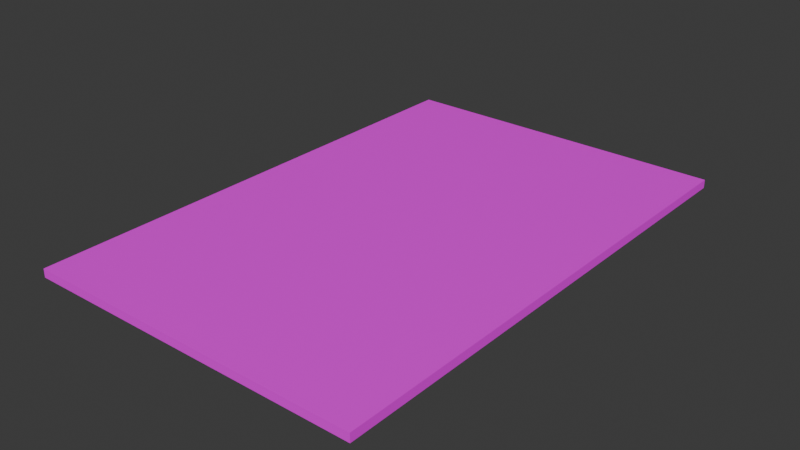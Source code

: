 # Source: tappeto.blend  (saved by Blender 4.3.32; exported with 4.5.12 LTS)
import bpy
from mathutils import Matrix  # noqa: F401  (used for matrix-valued properties, if any)

bpy.ops.wm.read_factory_settings(use_empty=True)
scene = bpy.context.scene
scene.name = 'Scene'

# ---- collections
col_tappeto = bpy.data.collections.new('tappeto'); scene.collection.children.link(col_tappeto)

# ---- images (referenced by path relative to the original .blend; pixels are not part of the script)
import os
ASSET_DIR = os.environ.get("B2B_ASSET_DIR", "")  # directory of the original .blend (textures are referenced by path, not embedded)
HERE = os.path.dirname(os.path.abspath(__file__))  # packed textures are extracted next to this script under _unpacked/

def load_image(name, relpath, width, height, colorspace="sRGB"):
    """Load a texture the original file referenced (path relative to the .blend, or extracted next to this script)."""
    p = next((c for c in (os.path.join(HERE, relpath), os.path.join(ASSET_DIR, relpath)) if relpath and os.path.exists(c)), "")
    if p:
        img = bpy.data.images.load(p, check_existing=True)
        img.name = name
    else:  # same state as the original file: an image datablock whose file is absent (Cycles renders it pink)
        img = bpy.data.images.new(name, width, height)
        img.source = "FILE"
        img.filepath = "//" + (relpath or name)
    img.colorspace_settings.name = colorspace
    return img
img_lowpoly_tex_2_png = load_image('lowpoly_tex-2.png', 'texture/lowpoly_tex-2.png', 1024, 1024, 'sRGB')

# ---- materials (node trees are filled in below, after node groups)
mat_material = bpy.data.materials.new('Material')
mat_material.alpha_threshold = 0.0
mat_material.roughness = 0.5
mat_material.line_color = (0.0, 0.0, 0.0, 1.0)

# ---- material node trees
mat_material.use_nodes = True; mat_material.node_tree.nodes.clear()
_N = mat_material.node_tree.nodes; _L = mat_material.node_tree.links
n0 = _N.new('ShaderNodeOutputMaterial'); n0.name = 'Material Output'; n0.location = (300, 300)
n1 = _N.new('ShaderNodeBsdfPrincipled'); n1.name = 'Principled BSDF'; n1.location = (10, 300)
n1.inputs[3].default_value = 1.45
n2 = _N.new('ShaderNodeTexImage'); n2.name = 'Image Texture'; n2.location = (-352, 152)
n2.image = img_lowpoly_tex_2_png
_L.new(n1.outputs[0], n0.inputs[0])
_L.new(n2.outputs[0], n1.inputs[0])
n0.is_active_output = True

# ---- world
world_world = bpy.data.worlds.new('World'); scene.world = world_world
world_world.use_nodes = True; world_world.node_tree.nodes.clear()
_N = world_world.node_tree.nodes; _L = world_world.node_tree.links
n0 = _N.new('ShaderNodeOutputWorld'); n0.name = 'World Output'; n0.location = (300, 300)
n1 = _N.new('ShaderNodeBackground'); n1.name = 'Background'; n1.location = (10, 300)
n1.inputs[0].default_value = (0.05088, 0.05088, 0.05088, 1.0)
_L.new(n1.outputs[0], n0.inputs[0])
n0.is_active_output = True
world_world.color = (0.05088, 0.05088, 0.05088)
world_world.sun_shadow_jitter_overblur = 0.0

# ---- meshes
me_cube = bpy.data.meshes.new('Cube')
me_cube.from_pydata([(-1.0, -1.5, -0.007144), (-1.0, -1.5, 0.04286), (-0.1263, -1.5, 0.04286), (-0.08341, -1.5, -0.007144), (-1.0, -0.08221, 0.04286), (-1.0, -0.08221, -0.007143), (-0.1263, -0.1252, 0.04286), (-1.0, -0.8707, -0.007143), (-1.0, -1.024, -0.007143), (-1.0, -1.024, 0.04286), (-1.0, -0.8707, 0.04286), (-0.1263, -1.067, 0.04286), (-0.1263, -0.8278, 0.04286), (-0.705, -1.5, 0.04286), (-0.8594, -1.5, 0.04286), (-0.8594, -1.5, -0.007144), (-0.705, -1.5, -0.007144), (-0.662, -0.1252, 0.04286), (-0.9024, -0.1252, 0.04286), (-0.662, -1.067, 0.04286), (-0.9024, -1.067, 0.04286), (-0.662, -0.8278, 0.04286), (-0.9024, -0.8278, 0.04286), (0.0, -1.5, 0.04286), (0.0, -1.5, -0.007144), (0.0, -0.08221, 0.04286), (0.0, -1.024, 0.04286), (0.0, -0.8707, 0.04286), (-1.0, 0.0, 0.04286), (-1.0, 0.0, -0.007143), (-0.08341, 0.0, 0.04286), (-0.8594, 0.0, 0.04286), (-0.705, 0.0, 0.04286), (0.0, 0.0, 0.04286), (-1.0, -1.067, 0.03579), (-1.0, -1.5, 0.03579), (-0.662, -1.5, 0.03579), (-0.1263, -1.5, 0.03579), (-0.08341, -1.5, 0.04286), (-0.08341, -0.8707, 0.04286), (-0.08341, -0.08221, 0.04286), (-0.8594, -0.08221, 0.04286), (-1.0, -0.1252, 0.04286), (-1.0, -0.8278, 0.03579), (-1.0, -0.1252, 0.03579), (-0.08341, -1.024, 0.04286), (-0.8594, -1.024, 0.04286), (-1.0, -1.067, 0.04286), (-0.8594, -0.8707, 0.04286), (-1.0, -0.8278, 0.04286), (-0.9024, -1.5, 0.03579), (-0.705, -0.08221, 0.04286), (-0.705, -1.024, 0.04286), (-0.705, -0.8707, 0.04286), (-0.9024, -1.5, 0.04286), (-0.662, -1.5, 0.04286), (1.0, -1.5, -0.007144), (1.0, -1.5, 0.04286), (0.1263, -1.5, 0.04286), (0.08341, -1.5, -0.007144), (1.0, -0.08221, 0.04286), (1.0, -0.08221, -0.007143), (0.1263, -0.1252, 0.04286), (1.0, -0.8707, -0.007143), (1.0, -1.024, -0.007143), (1.0, -1.024, 0.04286), (1.0, -0.8707, 0.04286), (0.1263, -1.067, 0.04286), (0.1263, -0.8278, 0.04286), (0.705, -1.5, 0.04286), (0.8594, -1.5, 0.04286), (0.8594, -1.5, -0.007144), (0.705, -1.5, -0.007144), (0.662, -0.1252, 0.04286), (0.9024, -0.1252, 0.04286), (0.662, -1.067, 0.04286), (0.9024, -1.067, 0.04286), (0.662, -0.8278, 0.04286), (0.9024, -0.8278, 0.04286), (1.0, 0.0, 0.04286), (1.0, 0.0, -0.007143), (0.08341, 0.0, 0.04286), (0.8594, 0.0, 0.04286), (0.705, 0.0, 0.04286), (1.0, -1.067, 0.03579), (1.0, -1.5, 0.03579), (0.662, -1.5, 0.03579), (0.1263, -1.5, 0.03579), (0.08341, -1.5, 0.04286), (0.08341, -0.8707, 0.04286), (0.08341, -0.08221, 0.04286), (0.8594, -0.08221, 0.04286), (1.0, -0.1252, 0.04286), (1.0, -0.8278, 0.03579), (1.0, -0.1252, 0.03579), (0.08341, -1.024, 0.04286), (0.8594, -1.024, 0.04286), (1.0, -1.067, 0.04286), (0.8594, -0.8707, 0.04286), (1.0, -0.8278, 0.04286), (0.9024, -1.5, 0.03579), (0.705, -0.08221, 0.04286), (0.705, -1.024, 0.04286), (0.705, -0.8707, 0.04286), (0.9024, -1.5, 0.04286), (0.662, -1.5, 0.04286), (-1.0, 1.5, -0.007144), (-1.0, 1.5, 0.04286), (-0.1263, 1.5, 0.04286), (-0.08341, 1.5, -0.007144), (-1.0, 0.08221, 0.04286), (-1.0, 0.08221, -0.007143), (-0.1263, 0.1252, 0.04286), (-1.0, 0.8707, -0.007143), (-1.0, 1.024, -0.007143), (-1.0, 1.024, 0.04286), (-1.0, 0.8707, 0.04286), (-0.1263, 1.067, 0.04286), (-0.1263, 0.8278, 0.04286), (-0.705, 1.5, 0.04286), (-0.8594, 1.5, 0.04286), (-0.8594, 1.5, -0.007144), (-0.705, 1.5, -0.007144), (-0.662, 0.1252, 0.04286), (-0.9024, 0.1252, 0.04286), (-0.662, 1.067, 0.04286), (-0.9024, 1.067, 0.04286), (-0.662, 0.8278, 0.04286), (-0.9024, 0.8278, 0.04286), (0.0, 1.5, 0.04286), (0.0, 1.5, -0.007144), (0.0, 0.08221, 0.04286), (0.0, 1.024, 0.04286), (0.0, 0.8707, 0.04286), (-1.0, 1.067, 0.03579), (-1.0, 1.5, 0.03579), (-0.662, 1.5, 0.03579), (-0.1263, 1.5, 0.03579), (-0.08341, 1.5, 0.04286), (-0.08341, 0.8707, 0.04286), (-0.08341, 0.08221, 0.04286), (-0.8594, 0.08221, 0.04286), (-1.0, 0.1252, 0.04286), (-1.0, 0.8278, 0.03579), (-1.0, 0.1252, 0.03579), (-0.08341, 1.024, 0.04286), (-0.8594, 1.024, 0.04286), (-1.0, 1.067, 0.04286), (-0.8594, 0.8707, 0.04286), (-1.0, 0.8278, 0.04286), (-0.9024, 1.5, 0.03579), (-0.705, 0.08221, 0.04286), (-0.705, 1.024, 0.04286), (-0.705, 0.8707, 0.04286), (-0.9024, 1.5, 0.04286), (-0.662, 1.5, 0.04286), (1.0, 1.5, -0.007144), (1.0, 1.5, 0.04286), (0.1263, 1.5, 0.04286), (0.08341, 1.5, -0.007144), (1.0, 0.08221, 0.04286), (1.0, 0.08221, -0.007143), (0.1263, 0.1252, 0.04286), (1.0, 0.8707, -0.007143), (1.0, 1.024, -0.007143), (1.0, 1.024, 0.04286), (1.0, 0.8707, 0.04286), (0.1263, 1.067, 0.04286), (0.1263, 0.8278, 0.04286), (0.705, 1.5, 0.04286), (0.8594, 1.5, 0.04286), (0.8594, 1.5, -0.007144), (0.705, 1.5, -0.007144), (0.662, 0.1252, 0.04286), (0.9024, 0.1252, 0.04286), (0.662, 1.067, 0.04286), (0.9024, 1.067, 0.04286), (0.662, 0.8278, 0.04286), (0.9024, 0.8278, 0.04286), (1.0, 1.067, 0.03579), (1.0, 1.5, 0.03579), (0.662, 1.5, 0.03579), (0.1263, 1.5, 0.03579), (0.08341, 1.5, 0.04286), (0.08341, 0.8707, 0.04286), (0.08341, 0.08221, 0.04286), (0.8594, 0.08221, 0.04286), (1.0, 0.1252, 0.04286), (1.0, 0.8278, 0.03579), (1.0, 0.1252, 0.03579), (0.08341, 1.024, 0.04286), (0.8594, 1.024, 0.04286), (1.0, 1.067, 0.04286), (0.8594, 0.8707, 0.04286), (1.0, 0.8278, 0.04286), (0.9024, 1.5, 0.03579), (0.705, 0.08221, 0.04286), (0.705, 1.024, 0.04286), (0.705, 0.8707, 0.04286), (0.9024, 1.5, 0.04286), (0.662, 1.5, 0.04286)], [], [(47, 34, 35, 1), (55, 36, 37, 2), (21, 12, 6, 17), (28, 29, 5, 4), (55, 2, 11, 19), (52, 45, 39, 53), (42, 44, 43, 49), (10, 7, 8, 9), (9, 46, 48, 10), (46, 52, 53, 48), (1, 54, 20, 47), (14, 13, 52, 46), (49, 22, 18, 42), (48, 53, 51, 41), (1, 35, 50, 54), (14, 15, 16, 13), (45, 26, 27, 39), (38, 23, 26, 45), (39, 27, 25, 40), (38, 3, 24, 23), (40, 25, 33, 30), (41, 51, 32, 31), (4, 41, 31, 28), (51, 40, 30, 32), (35, 34, 8, 0), (37, 36, 16, 3), (2, 37, 3, 38), (6, 12, 39, 40), (42, 18, 41, 4), (44, 42, 4, 5), (43, 44, 5, 7), (11, 2, 38, 45), (47, 20, 46, 9), (22, 49, 10, 48), (49, 43, 7, 10), (34, 47, 9, 8), (50, 35, 0, 15), (17, 6, 40, 51), (19, 11, 45, 52), (12, 21, 53, 39), (20, 54, 14, 46), (55, 19, 52, 13), (18, 22, 48, 41), (21, 17, 51, 53), (54, 50, 15, 14), (36, 55, 13, 16), (97, 57, 85, 84), (105, 58, 87, 86), (77, 73, 62, 68), (79, 60, 61, 80), (105, 75, 67, 58), (102, 103, 89, 95), (92, 99, 93, 94), (66, 65, 64, 63), (65, 66, 98, 96), (96, 98, 103, 102), (57, 97, 76, 104), (70, 96, 102, 69), (99, 92, 74, 78), (98, 91, 101, 103), (57, 104, 100, 85), (70, 69, 72, 71), (95, 89, 27, 26), (88, 95, 26, 23), (89, 90, 25, 27), (88, 23, 24, 59), (90, 81, 33, 25), (91, 82, 83, 101), (60, 79, 82, 91), (101, 83, 81, 90), (85, 56, 64, 84), (87, 59, 72, 86), (58, 88, 59, 87), (62, 90, 89, 68), (92, 60, 91, 74), (94, 61, 60, 92), (93, 63, 61, 94), (67, 95, 88, 58), (97, 65, 96, 76), (78, 98, 66, 99), (99, 66, 63, 93), (84, 64, 65, 97), (100, 71, 56, 85), (73, 101, 90, 62), (75, 102, 95, 67), (68, 89, 103, 77), (76, 96, 70, 104), (105, 69, 102, 75), (74, 91, 98, 78), (77, 103, 101, 73), (104, 70, 71, 100), (86, 72, 69, 105), (147, 107, 135, 134), (155, 108, 137, 136), (127, 123, 112, 118), (28, 110, 111, 29), (155, 125, 117, 108), (152, 153, 139, 145), (142, 149, 143, 144), (116, 115, 114, 113), (115, 116, 148, 146), (146, 148, 153, 152), (107, 147, 126, 154), (120, 146, 152, 119), (149, 142, 124, 128), (148, 141, 151, 153), (107, 154, 150, 135), (120, 119, 122, 121), (145, 139, 133, 132), (138, 145, 132, 129), (139, 140, 131, 133), (138, 129, 130, 109), (140, 30, 33, 131), (141, 31, 32, 151), (110, 28, 31, 141), (151, 32, 30, 140), (135, 106, 114, 134), (137, 109, 122, 136), (108, 138, 109, 137), (112, 140, 139, 118), (142, 110, 141, 124), (144, 111, 110, 142), (143, 113, 111, 144), (117, 145, 138, 108), (147, 115, 146, 126), (128, 148, 116, 149), (149, 116, 113, 143), (134, 114, 115, 147), (150, 121, 106, 135), (123, 151, 140, 112), (125, 152, 145, 117), (118, 139, 153, 127), (126, 146, 120, 154), (155, 119, 152, 125), (124, 141, 148, 128), (127, 153, 151, 123), (154, 120, 121, 150), (136, 122, 119, 155), (192, 179, 180, 157), (200, 181, 182, 158), (177, 168, 162, 173), (79, 80, 161, 160), (200, 158, 167, 175), (197, 190, 184, 198), (187, 189, 188, 194), (166, 163, 164, 165), (165, 191, 193, 166), (191, 197, 198, 193), (157, 199, 176, 192), (170, 169, 197, 191), (194, 178, 174, 187), (193, 198, 196, 186), (157, 180, 195, 199), (170, 171, 172, 169), (190, 132, 133, 184), (183, 129, 132, 190), (184, 133, 131, 185), (183, 159, 130, 129), (185, 131, 33, 81), (186, 196, 83, 82), (160, 186, 82, 79), (196, 185, 81, 83), (180, 179, 164, 156), (182, 181, 172, 159), (158, 182, 159, 183), (162, 168, 184, 185), (187, 174, 186, 160), (189, 187, 160, 161), (188, 189, 161, 163), (167, 158, 183, 190), (192, 176, 191, 165), (178, 194, 166, 193), (194, 188, 163, 166), (179, 192, 165, 164), (195, 180, 156, 171), (173, 162, 185, 196), (175, 167, 190, 197), (168, 177, 198, 184), (176, 199, 170, 191), (200, 175, 197, 169), (174, 178, 193, 186), (177, 173, 196, 198), (199, 195, 171, 170), (181, 200, 169, 172)])
_uv = me_cube.uv_layers.new(name='UVMap')
_uv.uv.foreach_set('vector', [0.06591, 0.5031, 0.06841, 0.5031, 0.06841, 0.5049, 0.06591, 0.5049, 0.06591, 0.509, 0.06841, 0.509, 0.06841, 0.5107, 0.06591, 0.5107, 0.07455, 0.5042, 0.07624, 0.5042, 0.07624, 0.5059, 0.07455, 0.5059, 0.3206, 0.4907, 0.3383, 0.4907, 0.3383, 0.4937, 0.3206, 0.4937, 0.07455, 0.5001, 0.07624, 0.5001, 0.07624, 0.5019, 0.07455, 0.5019, 0.3291, 0.4968, 0.3311, 0.4968, 0.3311, 0.4987, 0.3291, 0.4987, 0.06591, 0.4992, 0.06841, 0.4992, 0.06841, 0.5009, 0.06591, 0.5009, 0.3206, 0.4957, 0.3383, 0.4957, 0.3383, 0.4976, 0.3206, 0.4976, 0.3252, 0.4968, 0.3272, 0.4968, 0.3272, 0.4987, 0.3252, 0.4987, 0.3272, 0.4968, 0.3291, 0.4968, 0.3291, 0.4987, 0.3272, 0.4987, 0.07048, 0.5001, 0.07185, 0.5001, 0.07185, 0.5019, 0.07048, 0.5019, 0.3272, 0.4948, 0.3291, 0.4948, 0.3291, 0.4968, 0.3272, 0.4968, 0.07048, 0.5042, 0.07185, 0.5042, 0.07185, 0.5059, 0.07048, 0.5059, 0.3272, 0.4987, 0.3291, 0.4987, 0.3291, 0.5007, 0.3272, 0.5007, 0.06591, 0.5049, 0.06841, 0.5049, 0.06841, 0.5063, 0.06591, 0.5063, 0.3206, 0.5015, 0.3383, 0.5015, 0.3383, 0.5035, 0.3206, 0.5035, 0.3311, 0.4968, 0.3341, 0.4968, 0.3341, 0.4987, 0.3311, 0.4987, 0.3311, 0.4948, 0.3341, 0.4948, 0.3341, 0.4968, 0.3311, 0.4968, 0.3311, 0.4987, 0.3341, 0.4987, 0.3341, 0.5007, 0.3311, 0.5007, 0.3206, 0.5055, 0.3383, 0.5055, 0.3383, 0.5084, 0.3206, 0.5084, 0.3311, 0.5007, 0.3341, 0.5007, 0.3341, 0.5036, 0.3311, 0.5036, 0.3272, 0.5007, 0.3291, 0.5007, 0.3291, 0.5036, 0.3272, 0.5036, 0.3252, 0.5007, 0.3272, 0.5007, 0.3272, 0.5036, 0.3252, 0.5036, 0.3291, 0.5007, 0.3311, 0.5007, 0.3311, 0.5036, 0.3291, 0.5036, 0.3748, 0.4619, 0.3748, 0.46, 0.39, 0.4599, 0.39, 0.4619, 0.3748, 0.4676, 0.3748, 0.4659, 0.39, 0.4658, 0.39, 0.4677, 0.3723, 0.4676, 0.3748, 0.4676, 0.39, 0.4677, 0.3723, 0.4677, 0.3826, 0.4628, 0.3826, 0.4611, 0.3827, 0.461, 0.3827, 0.463, 0.3769, 0.4628, 0.3782, 0.4628, 0.3788, 0.463, 0.3769, 0.463, 0.3748, 0.4561, 0.3723, 0.4561, 0.3723, 0.456, 0.39, 0.456, 0.3748, 0.4578, 0.3748, 0.4561, 0.39, 0.456, 0.39, 0.4579, 0.3826, 0.4589, 0.3826, 0.4571, 0.3827, 0.4571, 0.3827, 0.459, 0.3769, 0.4589, 0.3782, 0.4589, 0.3788, 0.459, 0.3769, 0.459, 0.3782, 0.4611, 0.3769, 0.4611, 0.3769, 0.461, 0.3788, 0.461, 0.3723, 0.4578, 0.3748, 0.4578, 0.39, 0.4579, 0.3723, 0.4579, 0.3748, 0.46, 0.3723, 0.46, 0.3723, 0.4599, 0.39, 0.4599, 0.3748, 0.4632, 0.3748, 0.4619, 0.39, 0.4619, 0.39, 0.4638, 0.3809, 0.4628, 0.3826, 0.4628, 0.3827, 0.463, 0.3808, 0.463, 0.3809, 0.4589, 0.3826, 0.4589, 0.3827, 0.459, 0.3808, 0.459, 0.3826, 0.4611, 0.3809, 0.4611, 0.3808, 0.461, 0.3827, 0.461, 0.3782, 0.4589, 0.3782, 0.4571, 0.3788, 0.4571, 0.3788, 0.459, 0.3809, 0.4571, 0.3809, 0.4589, 0.3808, 0.459, 0.3808, 0.4571, 0.3782, 0.4628, 0.3782, 0.4611, 0.3788, 0.461, 0.3788, 0.463, 0.3809, 0.4611, 0.3809, 0.4628, 0.3808, 0.463, 0.3808, 0.461, 0.3723, 0.4632, 0.3748, 0.4632, 0.39, 0.4638, 0.3723, 0.4638, 0.3748, 0.4659, 0.3723, 0.4659, 0.3723, 0.4658, 0.39, 0.4658, 0.06591, 0.5031, 0.06591, 0.5049, 0.06841, 0.5049, 0.06841, 0.5031, 0.06591, 0.509, 0.06591, 0.5107, 0.06841, 0.5107, 0.06841, 0.509, 0.07455, 0.5042, 0.07455, 0.5059, 0.07624, 0.5059, 0.07624, 0.5042, 0.3206, 0.4907, 0.3206, 0.4937, 0.3383, 0.4937, 0.3383, 0.4907, 0.07455, 0.5001, 0.07455, 0.5019, 0.07624, 0.5019, 0.07624, 0.5001, 0.3291, 0.4968, 0.3291, 0.4987, 0.3311, 0.4987, 0.3311, 0.4968, 0.06591, 0.4992, 0.06591, 0.5009, 0.06841, 0.5009, 0.06841, 0.4992, 0.3206, 0.4957, 0.3206, 0.4976, 0.3383, 0.4976, 0.3383, 0.4957, 0.3252, 0.4968, 0.3252, 0.4987, 0.3272, 0.4987, 0.3272, 0.4968, 0.3272, 0.4968, 0.3272, 0.4987, 0.3291, 0.4987, 0.3291, 0.4968, 0.07048, 0.5001, 0.07048, 0.5019, 0.07185, 0.5019, 0.07185, 0.5001, 0.3272, 0.4948, 0.3272, 0.4968, 0.3291, 0.4968, 0.3291, 0.4948, 0.07048, 0.5042, 0.07048, 0.5059, 0.07185, 0.5059, 0.07185, 0.5042, 0.3272, 0.4987, 0.3272, 0.5007, 0.3291, 0.5007, 0.3291, 0.4987, 0.06591, 0.5049, 0.06591, 0.5063, 0.06841, 0.5063, 0.06841, 0.5049, 0.3206, 0.5015, 0.3206, 0.5035, 0.3383, 0.5035, 0.3383, 0.5015, 0.3311, 0.4968, 0.3311, 0.4987, 0.3341, 0.4987, 0.3341, 0.4968, 0.3311, 0.4948, 0.3311, 0.4968, 0.3341, 0.4968, 0.3341, 0.4948, 0.3311, 0.4987, 0.3311, 0.5007, 0.3341, 0.5007, 0.3341, 0.4987, 0.3206, 0.5055, 0.3206, 0.5084, 0.3383, 0.5084, 0.3383, 0.5055, 0.3311, 0.5007, 0.3311, 0.5036, 0.3341, 0.5036, 0.3341, 0.5007, 0.3272, 0.5007, 0.3272, 0.5036, 0.3291, 0.5036, 0.3291, 0.5007, 0.3252, 0.5007, 0.3252, 0.5036, 0.3272, 0.5036, 0.3272, 0.5007, 0.3291, 0.5007, 0.3291, 0.5036, 0.3311, 0.5036, 0.3311, 0.5007, 0.3748, 0.4619, 0.39, 0.4619, 0.39, 0.4599, 0.3748, 0.46, 0.3748, 0.4676, 0.39, 0.4677, 0.39, 0.4658, 0.3748, 0.4659, 0.3723, 0.4676, 0.3723, 0.4677, 0.39, 0.4677, 0.3748, 0.4676, 0.3826, 0.4628, 0.3827, 0.463, 0.3827, 0.461, 0.3826, 0.4611, 0.3769, 0.4628, 0.3769, 0.463, 0.3788, 0.463, 0.3782, 0.4628, 0.3748, 0.4561, 0.39, 0.456, 0.3723, 0.456, 0.3723, 0.4561, 0.3748, 0.4578, 0.39, 0.4579, 0.39, 0.456, 0.3748, 0.4561, 0.3826, 0.4589, 0.3827, 0.459, 0.3827, 0.4571, 0.3826, 0.4571, 0.3769, 0.4589, 0.3769, 0.459, 0.3788, 0.459, 0.3782, 0.4589, 0.3782, 0.4611, 0.3788, 0.461, 0.3769, 0.461, 0.3769, 0.4611, 0.3723, 0.4578, 0.3723, 0.4579, 0.39, 0.4579, 0.3748, 0.4578, 0.3748, 0.46, 0.39, 0.4599, 0.3723, 0.4599, 0.3723, 0.46, 0.3748, 0.4632, 0.39, 0.4638, 0.39, 0.4619, 0.3748, 0.4619, 0.3809, 0.4628, 0.3808, 0.463, 0.3827, 0.463, 0.3826, 0.4628, 0.3809, 0.4589, 0.3808, 0.459, 0.3827, 0.459, 0.3826, 0.4589, 0.3826, 0.4611, 0.3827, 0.461, 0.3808, 0.461, 0.3809, 0.4611, 0.3782, 0.4589, 0.3788, 0.459, 0.3788, 0.4571, 0.3782, 0.4571, 0.3809, 0.4571, 0.3808, 0.4571, 0.3808, 0.459, 0.3809, 0.4589, 0.3782, 0.4628, 0.3788, 0.463, 0.3788, 0.461, 0.3782, 0.4611, 0.3809, 0.4611, 0.3808, 0.461, 0.3808, 0.463, 0.3809, 0.4628, 0.3723, 0.4632, 0.3723, 0.4638, 0.39, 0.4638, 0.3748, 0.4632, 0.3748, 0.4659, 0.39, 0.4658, 0.3723, 0.4658, 0.3723, 0.4659, 0.06591, 0.5031, 0.06591, 0.5049, 0.06841, 0.5049, 0.06841, 0.5031, 0.06591, 0.509, 0.06591, 0.5107, 0.06841, 0.5107, 0.06841, 0.509, 0.07455, 0.5042, 0.07455, 0.5059, 0.07624, 0.5059, 0.07624, 0.5042, 0.3206, 0.4907, 0.3206, 0.4937, 0.3383, 0.4937, 0.3383, 0.4907, 0.07455, 0.5001, 0.07455, 0.5019, 0.07624, 0.5019, 0.07624, 0.5001, 0.3291, 0.4968, 0.3291, 0.4987, 0.3311, 0.4987, 0.3311, 0.4968, 0.06591, 0.4992, 0.06591, 0.5009, 0.06841, 0.5009, 0.06841, 0.4992, 0.3206, 0.4957, 0.3206, 0.4976, 0.3383, 0.4976, 0.3383, 0.4957, 0.3252, 0.4968, 0.3252, 0.4987, 0.3272, 0.4987, 0.3272, 0.4968, 0.3272, 0.4968, 0.3272, 0.4987, 0.3291, 0.4987, 0.3291, 0.4968, 0.07048, 0.5001, 0.07048, 0.5019, 0.07185, 0.5019, 0.07185, 0.5001, 0.3272, 0.4948, 0.3272, 0.4968, 0.3291, 0.4968, 0.3291, 0.4948, 0.07048, 0.5042, 0.07048, 0.5059, 0.07185, 0.5059, 0.07185, 0.5042, 0.3272, 0.4987, 0.3272, 0.5007, 0.3291, 0.5007, 0.3291, 0.4987, 0.06591, 0.5049, 0.06591, 0.5063, 0.06841, 0.5063, 0.06841, 0.5049, 0.3206, 0.5015, 0.3206, 0.5035, 0.3383, 0.5035, 0.3383, 0.5015, 0.3311, 0.4968, 0.3311, 0.4987, 0.3341, 0.4987, 0.3341, 0.4968, 0.3311, 0.4948, 0.3311, 0.4968, 0.3341, 0.4968, 0.3341, 0.4948, 0.3311, 0.4987, 0.3311, 0.5007, 0.3341, 0.5007, 0.3341, 0.4987, 0.3206, 0.5055, 0.3206, 0.5084, 0.3383, 0.5084, 0.3383, 0.5055, 0.3311, 0.5007, 0.3311, 0.5036, 0.3341, 0.5036, 0.3341, 0.5007, 0.3272, 0.5007, 0.3272, 0.5036, 0.3291, 0.5036, 0.3291, 0.5007, 0.3252, 0.5007, 0.3252, 0.5036, 0.3272, 0.5036, 0.3272, 0.5007, 0.3291, 0.5007, 0.3291, 0.5036, 0.3311, 0.5036, 0.3311, 0.5007, 0.3748, 0.4619, 0.39, 0.4619, 0.39, 0.4599, 0.3748, 0.46, 0.3748, 0.4676, 0.39, 0.4677, 0.39, 0.4658, 0.3748, 0.4659, 0.3723, 0.4676, 0.3723, 0.4677, 0.39, 0.4677, 0.3748, 0.4676, 0.3826, 0.4628, 0.3827, 0.463, 0.3827, 0.461, 0.3826, 0.4611, 0.3769, 0.4628, 0.3769, 0.463, 0.3788, 0.463, 0.3782, 0.4628, 0.3748, 0.4561, 0.39, 0.456, 0.3723, 0.456, 0.3723, 0.4561, 0.3748, 0.4578, 0.39, 0.4579, 0.39, 0.456, 0.3748, 0.4561, 0.3826, 0.4589, 0.3827, 0.459, 0.3827, 0.4571, 0.3826, 0.4571, 0.3769, 0.4589, 0.3769, 0.459, 0.3788, 0.459, 0.3782, 0.4589, 0.3782, 0.4611, 0.3788, 0.461, 0.3769, 0.461, 0.3769, 0.4611, 0.3723, 0.4578, 0.3723, 0.4579, 0.39, 0.4579, 0.3748, 0.4578, 0.3748, 0.46, 0.39, 0.4599, 0.3723, 0.4599, 0.3723, 0.46, 0.3748, 0.4632, 0.39, 0.4638, 0.39, 0.4619, 0.3748, 0.4619, 0.3809, 0.4628, 0.3808, 0.463, 0.3827, 0.463, 0.3826, 0.4628, 0.3809, 0.4589, 0.3808, 0.459, 0.3827, 0.459, 0.3826, 0.4589, 0.3826, 0.4611, 0.3827, 0.461, 0.3808, 0.461, 0.3809, 0.4611, 0.3782, 0.4589, 0.3788, 0.459, 0.3788, 0.4571, 0.3782, 0.4571, 0.3809, 0.4571, 0.3808, 0.4571, 0.3808, 0.459, 0.3809, 0.4589, 0.3782, 0.4628, 0.3788, 0.463, 0.3788, 0.461, 0.3782, 0.4611, 0.3809, 0.4611, 0.3808, 0.461, 0.3808, 0.463, 0.3809, 0.4628, 0.3723, 0.4632, 0.3723, 0.4638, 0.39, 0.4638, 0.3748, 0.4632, 0.3748, 0.4659, 0.39, 0.4658, 0.3723, 0.4658, 0.3723, 0.4659, 0.06591, 0.5031, 0.06841, 0.5031, 0.06841, 0.5049, 0.06591, 0.5049, 0.06591, 0.509, 0.06841, 0.509, 0.06841, 0.5107, 0.06591, 0.5107, 0.07455, 0.5042, 0.07624, 0.5042, 0.07624, 0.5059, 0.07455, 0.5059, 0.3206, 0.4907, 0.3383, 0.4907, 0.3383, 0.4937, 0.3206, 0.4937, 0.07455, 0.5001, 0.07624, 0.5001, 0.07624, 0.5019, 0.07455, 0.5019, 0.3291, 0.4968, 0.3311, 0.4968, 0.3311, 0.4987, 0.3291, 0.4987, 0.06591, 0.4992, 0.06841, 0.4992, 0.06841, 0.5009, 0.06591, 0.5009, 0.3206, 0.4957, 0.3383, 0.4957, 0.3383, 0.4976, 0.3206, 0.4976, 0.3252, 0.4968, 0.3272, 0.4968, 0.3272, 0.4987, 0.3252, 0.4987, 0.3272, 0.4968, 0.3291, 0.4968, 0.3291, 0.4987, 0.3272, 0.4987, 0.07048, 0.5001, 0.07185, 0.5001, 0.07185, 0.5019, 0.07048, 0.5019, 0.3272, 0.4948, 0.3291, 0.4948, 0.3291, 0.4968, 0.3272, 0.4968, 0.07048, 0.5042, 0.07185, 0.5042, 0.07185, 0.5059, 0.07048, 0.5059, 0.3272, 0.4987, 0.3291, 0.4987, 0.3291, 0.5007, 0.3272, 0.5007, 0.06591, 0.5049, 0.06841, 0.5049, 0.06841, 0.5063, 0.06591, 0.5063, 0.3206, 0.5015, 0.3383, 0.5015, 0.3383, 0.5035, 0.3206, 0.5035, 0.3311, 0.4968, 0.3341, 0.4968, 0.3341, 0.4987, 0.3311, 0.4987, 0.3311, 0.4948, 0.3341, 0.4948, 0.3341, 0.4968, 0.3311, 0.4968, 0.3311, 0.4987, 0.3341, 0.4987, 0.3341, 0.5007, 0.3311, 0.5007, 0.3206, 0.5055, 0.3383, 0.5055, 0.3383, 0.5084, 0.3206, 0.5084, 0.3311, 0.5007, 0.3341, 0.5007, 0.3341, 0.5036, 0.3311, 0.5036, 0.3272, 0.5007, 0.3291, 0.5007, 0.3291, 0.5036, 0.3272, 0.5036, 0.3252, 0.5007, 0.3272, 0.5007, 0.3272, 0.5036, 0.3252, 0.5036, 0.3291, 0.5007, 0.3311, 0.5007, 0.3311, 0.5036, 0.3291, 0.5036, 0.3748, 0.4619, 0.3748, 0.46, 0.39, 0.4599, 0.39, 0.4619, 0.3748, 0.4676, 0.3748, 0.4659, 0.39, 0.4658, 0.39, 0.4677, 0.3723, 0.4676, 0.3748, 0.4676, 0.39, 0.4677, 0.3723, 0.4677, 0.3826, 0.4628, 0.3826, 0.4611, 0.3827, 0.461, 0.3827, 0.463, 0.3769, 0.4628, 0.3782, 0.4628, 0.3788, 0.463, 0.3769, 0.463, 0.3748, 0.4561, 0.3723, 0.4561, 0.3723, 0.456, 0.39, 0.456, 0.3748, 0.4578, 0.3748, 0.4561, 0.39, 0.456, 0.39, 0.4579, 0.3826, 0.4589, 0.3826, 0.4571, 0.3827, 0.4571, 0.3827, 0.459, 0.3769, 0.4589, 0.3782, 0.4589, 0.3788, 0.459, 0.3769, 0.459, 0.3782, 0.4611, 0.3769, 0.4611, 0.3769, 0.461, 0.3788, 0.461, 0.3723, 0.4578, 0.3748, 0.4578, 0.39, 0.4579, 0.3723, 0.4579, 0.3748, 0.46, 0.3723, 0.46, 0.3723, 0.4599, 0.39, 0.4599, 0.3748, 0.4632, 0.3748, 0.4619, 0.39, 0.4619, 0.39, 0.4638, 0.3809, 0.4628, 0.3826, 0.4628, 0.3827, 0.463, 0.3808, 0.463, 0.3809, 0.4589, 0.3826, 0.4589, 0.3827, 0.459, 0.3808, 0.459, 0.3826, 0.4611, 0.3809, 0.4611, 0.3808, 0.461, 0.3827, 0.461, 0.3782, 0.4589, 0.3782, 0.4571, 0.3788, 0.4571, 0.3788, 0.459, 0.3809, 0.4571, 0.3809, 0.4589, 0.3808, 0.459, 0.3808, 0.4571, 0.3782, 0.4628, 0.3782, 0.4611, 0.3788, 0.461, 0.3788, 0.463, 0.3809, 0.4611, 0.3809, 0.4628, 0.3808, 0.463, 0.3808, 0.461, 0.3723, 0.4632, 0.3748, 0.4632, 0.39, 0.4638, 0.3723, 0.4638, 0.3748, 0.4659, 0.3723, 0.4659, 0.3723, 0.4658, 0.39, 0.4658])
me_cube.materials.append(mat_material)
me_cube.use_mirror_vertex_groups = False
me_cube.update()

# ---- objects
ob_cube = bpy.data.objects.new('Cube', me_cube)

# ---- transforms, parenting, visibility, modifiers, constraints
ob_cube.location = (0.0, 0.0, 0.0)
ob_cube.lock_rotations_4d = False
ob_cube.empty_display_type = 'ARROWS'
ob_cube.lineart.crease_threshold = 0.0

# ---- collection membership
col_tappeto.objects.link(ob_cube)

# ---- scene / render settings (as saved in the file)
scene.frame_start = 1; scene.frame_end = 250; scene.frame_set(1)
scene.render.engine = 'BLENDER_EEVEE_NEXT'
bpy.context.view_layer.update()

# ---- added for rendering (the .blend has no active camera and no usable light): camera, sun
cam_auto = bpy.data.cameras.new('AutoCamera')
cam_auto.lens = 50.0
cam_auto.sensor_width = 36.0
cam_auto.clip_end = 1000.0
ob_auto_camera = bpy.data.objects.new('AutoCamera', cam_auto)
scene.collection.objects.link(ob_auto_camera)
ob_auto_camera.location = (3.33627, -4.00352, 2.68687)
ob_auto_camera.rotation_euler = (1.09748, -7.21219e-08, 0.694738)
scene.camera = ob_auto_camera
light_auto_sun = bpy.data.lights.new('AutoSun', 'SUN')
light_auto_sun.energy = 3.0
light_auto_sun.angle = 0.0523599
ob_auto_sun = bpy.data.objects.new('AutoSun', light_auto_sun)
scene.collection.objects.link(ob_auto_sun)
ob_auto_sun.rotation_euler = (0.872665, 0.174533, 0.523599)
bpy.context.view_layer.update()
